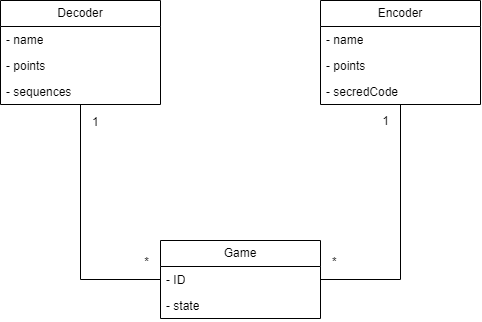

The diagram above was exported from draw.io. Its source (the exported page's mxGraphModel, read from the mxfile embedded in the PNG):
<mxGraphModel dx="1103" dy="643" grid="1" gridSize="10" guides="1" tooltips="1" connect="1" arrows="1" fold="1" page="1" pageScale="1" pageWidth="850" pageHeight="1100" math="0" shadow="0">
  <root>
    <mxCell id="0" />
    <mxCell id="1" parent="0" />
    <mxCell id="M4xrblB4g5WBxaB9cq_x-1" value="Encoder" style="swimlane;fontStyle=0;childLayout=stackLayout;horizontal=1;startSize=26;fillColor=none;horizontalStack=0;resizeParent=1;resizeParentMax=0;resizeLast=0;collapsible=1;marginBottom=0;whiteSpace=wrap;html=1;" vertex="1" parent="1">
      <mxGeometry x="520" y="160" width="160" height="104" as="geometry" />
    </mxCell>
    <mxCell id="M4xrblB4g5WBxaB9cq_x-2" value="- name" style="text;strokeColor=none;fillColor=none;align=left;verticalAlign=top;spacingLeft=4;spacingRight=4;overflow=hidden;rotatable=0;points=[[0,0.5],[1,0.5]];portConstraint=eastwest;whiteSpace=wrap;html=1;" vertex="1" parent="M4xrblB4g5WBxaB9cq_x-1">
      <mxGeometry y="26" width="160" height="26" as="geometry" />
    </mxCell>
    <mxCell id="M4xrblB4g5WBxaB9cq_x-3" value="- points" style="text;strokeColor=none;fillColor=none;align=left;verticalAlign=top;spacingLeft=4;spacingRight=4;overflow=hidden;rotatable=0;points=[[0,0.5],[1,0.5]];portConstraint=eastwest;whiteSpace=wrap;html=1;" vertex="1" parent="M4xrblB4g5WBxaB9cq_x-1">
      <mxGeometry y="52" width="160" height="26" as="geometry" />
    </mxCell>
    <mxCell id="M4xrblB4g5WBxaB9cq_x-4" value="- secredCode" style="text;strokeColor=none;fillColor=none;align=left;verticalAlign=top;spacingLeft=4;spacingRight=4;overflow=hidden;rotatable=0;points=[[0,0.5],[1,0.5]];portConstraint=eastwest;whiteSpace=wrap;html=1;" vertex="1" parent="M4xrblB4g5WBxaB9cq_x-1">
      <mxGeometry y="78" width="160" height="26" as="geometry" />
    </mxCell>
    <mxCell id="M4xrblB4g5WBxaB9cq_x-5" value="Decoder" style="swimlane;fontStyle=0;childLayout=stackLayout;horizontal=1;startSize=26;fillColor=none;horizontalStack=0;resizeParent=1;resizeParentMax=0;resizeLast=0;collapsible=1;marginBottom=0;whiteSpace=wrap;html=1;" vertex="1" parent="1">
      <mxGeometry x="200" y="160" width="160" height="104" as="geometry" />
    </mxCell>
    <mxCell id="M4xrblB4g5WBxaB9cq_x-6" value="- name" style="text;strokeColor=none;fillColor=none;align=left;verticalAlign=top;spacingLeft=4;spacingRight=4;overflow=hidden;rotatable=0;points=[[0,0.5],[1,0.5]];portConstraint=eastwest;whiteSpace=wrap;html=1;" vertex="1" parent="M4xrblB4g5WBxaB9cq_x-5">
      <mxGeometry y="26" width="160" height="26" as="geometry" />
    </mxCell>
    <mxCell id="M4xrblB4g5WBxaB9cq_x-7" value="- points" style="text;strokeColor=none;fillColor=none;align=left;verticalAlign=top;spacingLeft=4;spacingRight=4;overflow=hidden;rotatable=0;points=[[0,0.5],[1,0.5]];portConstraint=eastwest;whiteSpace=wrap;html=1;" vertex="1" parent="M4xrblB4g5WBxaB9cq_x-5">
      <mxGeometry y="52" width="160" height="26" as="geometry" />
    </mxCell>
    <mxCell id="M4xrblB4g5WBxaB9cq_x-8" value="- sequences" style="text;strokeColor=none;fillColor=none;align=left;verticalAlign=top;spacingLeft=4;spacingRight=4;overflow=hidden;rotatable=0;points=[[0,0.5],[1,0.5]];portConstraint=eastwest;whiteSpace=wrap;html=1;" vertex="1" parent="M4xrblB4g5WBxaB9cq_x-5">
      <mxGeometry y="78" width="160" height="26" as="geometry" />
    </mxCell>
    <mxCell id="M4xrblB4g5WBxaB9cq_x-9" value="Game" style="swimlane;fontStyle=0;childLayout=stackLayout;horizontal=1;startSize=26;fillColor=none;horizontalStack=0;resizeParent=1;resizeParentMax=0;resizeLast=0;collapsible=1;marginBottom=0;whiteSpace=wrap;html=1;" vertex="1" parent="1">
      <mxGeometry x="360" y="400" width="160" height="78" as="geometry" />
    </mxCell>
    <mxCell id="M4xrblB4g5WBxaB9cq_x-10" value="- ID" style="text;strokeColor=none;fillColor=none;align=left;verticalAlign=top;spacingLeft=4;spacingRight=4;overflow=hidden;rotatable=0;points=[[0,0.5],[1,0.5]];portConstraint=eastwest;whiteSpace=wrap;html=1;" vertex="1" parent="M4xrblB4g5WBxaB9cq_x-9">
      <mxGeometry y="26" width="160" height="26" as="geometry" />
    </mxCell>
    <mxCell id="M4xrblB4g5WBxaB9cq_x-11" value="- state" style="text;strokeColor=none;fillColor=none;align=left;verticalAlign=top;spacingLeft=4;spacingRight=4;overflow=hidden;rotatable=0;points=[[0,0.5],[1,0.5]];portConstraint=eastwest;whiteSpace=wrap;html=1;" vertex="1" parent="M4xrblB4g5WBxaB9cq_x-9">
      <mxGeometry y="52" width="160" height="26" as="geometry" />
    </mxCell>
    <mxCell id="M4xrblB4g5WBxaB9cq_x-15" value="" style="endArrow=none;html=1;rounded=0;entryX=0;entryY=0.5;entryDx=0;entryDy=0;" edge="1" parent="1" source="M4xrblB4g5WBxaB9cq_x-5" target="M4xrblB4g5WBxaB9cq_x-10">
      <mxGeometry relative="1" as="geometry">
        <mxPoint x="340" y="430" as="sourcePoint" />
        <mxPoint x="500" y="430" as="targetPoint" />
        <Array as="points">
          <mxPoint x="280" y="439" />
        </Array>
      </mxGeometry>
    </mxCell>
    <mxCell id="M4xrblB4g5WBxaB9cq_x-16" value="1" style="resizable=0;html=1;whiteSpace=wrap;align=left;verticalAlign=bottom;" connectable="0" vertex="1" parent="M4xrblB4g5WBxaB9cq_x-15">
      <mxGeometry x="-1" relative="1" as="geometry">
        <mxPoint x="10" y="26" as="offset" />
      </mxGeometry>
    </mxCell>
    <mxCell id="M4xrblB4g5WBxaB9cq_x-17" value="*" style="resizable=0;html=1;whiteSpace=wrap;align=right;verticalAlign=bottom;" connectable="0" vertex="1" parent="M4xrblB4g5WBxaB9cq_x-15">
      <mxGeometry x="1" relative="1" as="geometry">
        <mxPoint x="-10" y="-9" as="offset" />
      </mxGeometry>
    </mxCell>
    <mxCell id="M4xrblB4g5WBxaB9cq_x-18" value="" style="endArrow=none;html=1;rounded=0;exitX=1;exitY=0.5;exitDx=0;exitDy=0;" edge="1" parent="1" source="M4xrblB4g5WBxaB9cq_x-10" target="M4xrblB4g5WBxaB9cq_x-1">
      <mxGeometry relative="1" as="geometry">
        <mxPoint x="340" y="430" as="sourcePoint" />
        <mxPoint x="500" y="430" as="targetPoint" />
        <Array as="points">
          <mxPoint x="600" y="439" />
        </Array>
      </mxGeometry>
    </mxCell>
    <mxCell id="M4xrblB4g5WBxaB9cq_x-19" value="*" style="resizable=0;html=1;whiteSpace=wrap;align=left;verticalAlign=bottom;" connectable="0" vertex="1" parent="M4xrblB4g5WBxaB9cq_x-18">
      <mxGeometry x="-1" relative="1" as="geometry">
        <mxPoint x="10" y="-9" as="offset" />
      </mxGeometry>
    </mxCell>
    <mxCell id="M4xrblB4g5WBxaB9cq_x-20" value="1" style="resizable=0;html=1;whiteSpace=wrap;align=right;verticalAlign=bottom;" connectable="0" vertex="1" parent="M4xrblB4g5WBxaB9cq_x-18">
      <mxGeometry x="1" relative="1" as="geometry">
        <mxPoint x="-10" y="26" as="offset" />
      </mxGeometry>
    </mxCell>
  </root>
</mxGraphModel>